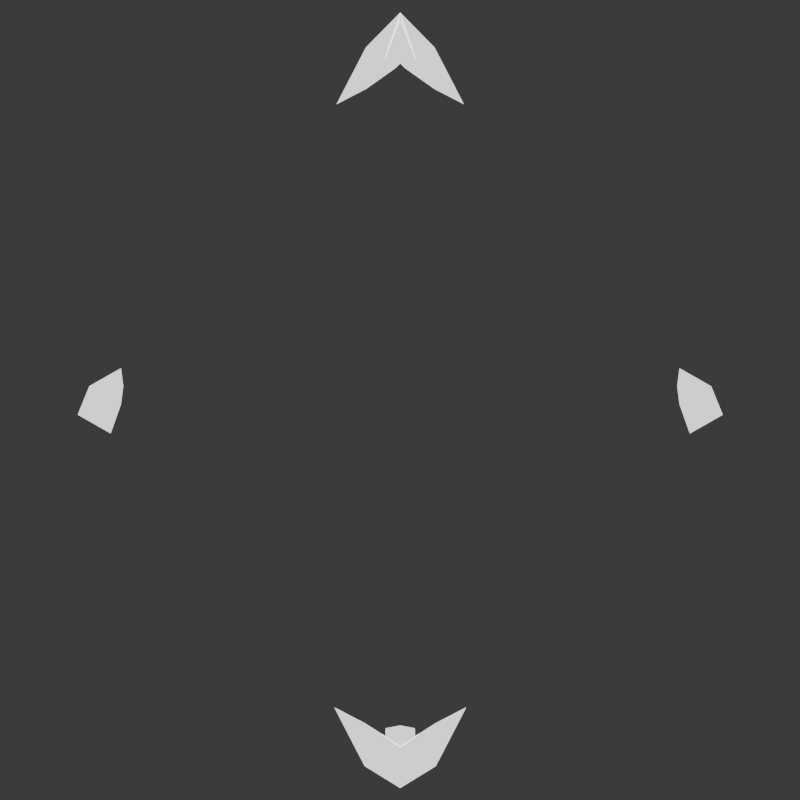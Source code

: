 # Source: wieframe_cube.blend  (saved by Blender 4.2.66; exported with 4.5.12 LTS)
import bpy
from mathutils import Matrix  # noqa: F401  (used for matrix-valued properties, if any)

bpy.ops.wm.read_factory_settings(use_empty=True)
scene = bpy.context.scene
scene.name = 'Scene'

# ---- collections
col_collection = bpy.data.collections.new('Collection'); scene.collection.children.link(col_collection)

# ---- materials (node trees are filled in below, after node groups)
mat_material = bpy.data.materials.new('Material')
mat_material.alpha_threshold = 0.0
mat_material.use_transparent_shadow = False
mat_material.roughness = 0.5
mat_material.line_color = (0.0, 0.0, 0.0, 1.0)
mat_material_001 = bpy.data.materials.new('Material.001')

# ---- material node trees
mat_material.use_nodes = True; mat_material.node_tree.nodes.clear()
_N = mat_material.node_tree.nodes; _L = mat_material.node_tree.links
n0 = _N.new('ShaderNodeOutputMaterial'); n0.name = 'Material Output'; n0.location = (300, 300)
n1 = _N.new('ShaderNodeBsdfPrincipled'); n1.name = 'Principled BSDF'; n1.location = (10, 300)
n1.inputs[3].default_value = 1.45
_L.new(n1.outputs[0], n0.inputs[0])
n0.is_active_output = True
mat_material_001.use_nodes = True; mat_material_001.node_tree.nodes.clear()
_N = mat_material_001.node_tree.nodes; _L = mat_material_001.node_tree.links
n0 = _N.new('ShaderNodeBsdfPrincipled'); n0.name = 'Principled BSDF'; n0.location = (10, 300)
n0.inputs[1].default_value = 1.0
n0.inputs[2].default_value = 0.0
n0.inputs[28].default_value = 1.25
n1 = _N.new('ShaderNodeOutputMaterial'); n1.name = 'Material Output'; n1.location = (300, 300)
_L.new(n0.outputs[0], n1.inputs[0])
n1.is_active_output = True

# ---- world
world_world = bpy.data.worlds.new('World'); scene.world = world_world
world_world.use_nodes = True; world_world.node_tree.nodes.clear()
_N = world_world.node_tree.nodes; _L = world_world.node_tree.links
n0 = _N.new('ShaderNodeOutputWorld'); n0.name = 'World Output'; n0.location = (300, 300)
n1 = _N.new('ShaderNodeBackground'); n1.name = 'Background'; n1.location = (10, 300)
n1.inputs[0].default_value = (0.05088, 0.05088, 0.05088, 1.0)
_L.new(n1.outputs[0], n0.inputs[0])
n0.is_active_output = True
world_world.color = (0.05088, 0.05088, 0.05088)
world_world.sun_shadow_jitter_overblur = 0.0

# ---- cameras
cam_camera_001 = bpy.data.cameras.new('Camera.001')

# ---- meshes
me_cube = bpy.data.meshes.new('Cube')
me_cube.from_pydata([(1.0, 1.0, 1.0), (1.0, 1.0, -1.0), (1.0, -1.0, 1.0), (1.0, -1.0, -1.0), (-1.0, 1.0, 1.0), (-1.0, 1.0, -1.0), (-1.0, -1.0, 1.0), (-1.0, -1.0, -1.0)], [], [(0, 4, 6, 2), (3, 2, 6, 7), (7, 6, 4, 5), (5, 1, 3, 7), (1, 0, 2, 3), (5, 4, 0, 1)])
_uv = me_cube.uv_layers.new(name='UVMap')
_uv.uv.foreach_set('vector', [0.625, 0.5, 0.875, 0.5, 0.875, 0.75, 0.625, 0.75, 0.375, 0.75, 0.625, 0.75, 0.625, 1.0, 0.375, 1.0, 0.375, 0.0, 0.625, 0.0, 0.625, 0.25, 0.375, 0.25, 0.125, 0.5, 0.375, 0.5, 0.375, 0.75, 0.125, 0.75, 0.375, 0.5, 0.625, 0.5, 0.625, 0.75, 0.375, 0.75, 0.375, 0.25, 0.625, 0.25, 0.625, 0.5, 0.375, 0.5])
me_cube.materials.append(mat_material)
me_cube.use_mirror_vertex_groups = False
me_cube.update()
me_cube_001 = bpy.data.meshes.new('Cube.001')
me_cube_001.from_pydata([(-0.07, -1.0, -1.0), (-0.07, -1.0, 1.0), (-0.07, 1.0, -1.0), (-0.07, 1.0, 1.0), (0.07, -1.0, -1.0), (0.07, -1.0, 1.0), (0.07, 1.0, -1.0), (0.07, 1.0, 1.0)], [], [(0, 1, 3, 2), (2, 3, 7, 6), (6, 7, 5, 4), (4, 5, 1, 0), (2, 6, 4, 0), (7, 3, 1, 5)])
_uv = me_cube_001.uv_layers.new(name='UVMap')
_uv.uv.foreach_set('vector', [0.375, 0.0, 0.625, 0.0, 0.625, 0.25, 0.375, 0.25, 0.375, 0.25, 0.625, 0.25, 0.625, 0.5, 0.375, 0.5, 0.375, 0.5, 0.625, 0.5, 0.625, 0.75, 0.375, 0.75, 0.375, 0.75, 0.625, 0.75, 0.625, 1.0, 0.375, 1.0, 0.125, 0.5, 0.375, 0.5, 0.375, 0.75, 0.125, 0.75, 0.625, 0.5, 0.875, 0.5, 0.875, 0.75, 0.625, 0.75])
me_cube_001.materials.append(mat_material_001)
me_cube_001.update()

# ---- objects
ob_cube = bpy.data.objects.new('Cube', me_cube)
ob_cube_001 = bpy.data.objects.new('Cube.001', me_cube_001)
ob_empty = bpy.data.objects.new('Empty', None)
ob_camera = bpy.data.objects.new('Camera', cam_camera_001)

# ---- transforms, parenting, visibility, modifiers, constraints
ob_cube.location = (0.0, 0.0, 0.0)
ob_cube.rotation_euler = (0.7854, 0.6154, 0.0)
ob_cube.lock_rotations_4d = False
ob_cube.empty_display_type = 'ARROWS'
ob_cube.hide_render = True
ob_cube.lineart.crease_threshold = 0.0
_m = ob_cube.modifiers.new('Wireframe', 'WIREFRAME')
_m.thickness = 0.2
ob_cube_001.parent = ob_empty
ob_cube_001.location = (0.0, 0.0, 0.0)
ob_cube_001.scale = (1.362, 1.946, 1.946)
_m = ob_cube_001.modifiers.new('Boolean', 'BOOLEAN')
_m.object = ob_cube
_m.operation = 'INTERSECT'
ob_empty.location = (0.0, 0.0, 0.0)
ob_empty.rotation_euler = (0.0, 0.0, 6.283)
ob_camera.parent = ob_empty
ob_camera.location = (5.25, 0.0, 0.0)
ob_camera.rotation_euler = (1.571, -0.0, 1.571)

# ---- collection membership
col_collection.objects.link(ob_cube)
col_collection.objects.link(ob_cube_001)
col_collection.objects.link(ob_empty)
col_collection.objects.link(ob_camera)

# ---- scene / render settings (as saved in the file)
scene.camera = ob_camera
scene.frame_start = 1; scene.frame_end = 24; scene.frame_set(24)
scene.render.engine = 'CYCLES'
scene.render.resolution_x = 8
scene.render.resolution_y = 8
bpy.context.view_layer.update()
